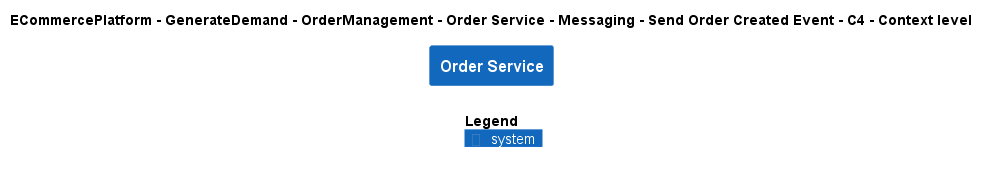

The diagram above was rendered by PlantUML. Its source (embedded in the PNG):
@startuml
!include ..\..\..\..\..\..\..\..\..\.c4s\C4_Context.puml

AddElementTag("c4interflow:lifecycle:new", $bgColor=green, $fontColor=#ffffff, $borderColor=green, $shadowing="False")
AddElementTag("c4interflow:lifecycle:changed", $bgColor=orange, $fontColor=#ffffff, $borderColor=orange, $shadowing="False")
AddElementTag("c4interflow:lifecycle:removed", $bgColor=red, $fontColor=#ffffff, $borderColor=red, $shadowing="False")

AddRelTag("c4interflow:lifecycle:new", $textColor=green, $lineColor=green)
AddRelTag("c4interflow:lifecycle:changed", $textColor=orange, $lineColor=orange)
AddRelTag("c4interflow:lifecycle:removed", $textColor=red, $lineColor=red)

SHOW_PERSON_PORTRAIT()
LAYOUT_TOP_DOWN()

skinparam linetype polyline

title ECommercePlatform - GenerateDemand - OrderManagement - Order Service - Messaging - Send Order Created Event - C4 - Context level

System(ECommercePlatform.GenerateDemand.OrderManagement.SoftwareSystems.OrderService, "Order Service", "")



SHOW_LEGEND()
@enduml